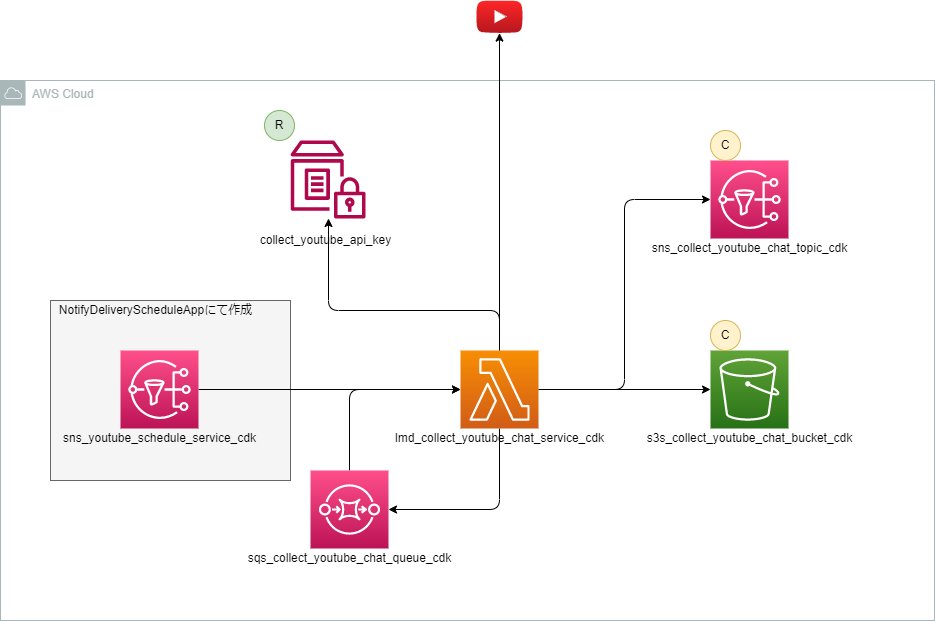

The diagram above was exported from draw.io. Its source (the exported page's mxGraphModel, read from the mxfile embedded in the PNG):
<mxGraphModel dx="2095" dy="734" grid="1" gridSize="10" guides="1" tooltips="1" connect="1" arrows="1" fold="1" page="1" pageScale="1" pageWidth="827" pageHeight="1169" math="0" shadow="0">
  <root>
    <mxCell id="0" />
    <mxCell id="1" parent="0" />
    <mxCell id="15" value="AWS Cloud" style="sketch=0;outlineConnect=0;gradientColor=none;html=1;whiteSpace=wrap;fontSize=12;fontStyle=0;shape=mxgraph.aws4.group;grIcon=mxgraph.aws4.group_aws_cloud;strokeColor=#AAB7B8;fillColor=none;verticalAlign=top;align=left;spacingLeft=30;fontColor=#AAB7B8;dashed=0;" parent="1" vertex="1">
      <mxGeometry x="-70" y="140" width="934" height="540" as="geometry" />
    </mxCell>
    <mxCell id="17" value="" style="whiteSpace=wrap;html=1;fillColor=#f5f5f5;strokeColor=#666666;fontColor=#333333;" parent="1" vertex="1">
      <mxGeometry x="-20" y="360" width="240" height="180" as="geometry" />
    </mxCell>
    <mxCell id="5" style="edgeStyle=none;html=1;entryX=0;entryY=0.5;entryDx=0;entryDy=0;entryPerimeter=0;" parent="1" source="2" target="3" edge="1">
      <mxGeometry relative="1" as="geometry" />
    </mxCell>
    <mxCell id="2" value="" style="sketch=0;points=[[0,0,0],[0.25,0,0],[0.5,0,0],[0.75,0,0],[1,0,0],[0,1,0],[0.25,1,0],[0.5,1,0],[0.75,1,0],[1,1,0],[0,0.25,0],[0,0.5,0],[0,0.75,0],[1,0.25,0],[1,0.5,0],[1,0.75,0]];outlineConnect=0;fontColor=#232F3E;gradientColor=#FF4F8B;gradientDirection=north;fillColor=#BC1356;strokeColor=#ffffff;dashed=0;verticalLabelPosition=bottom;verticalAlign=top;align=center;html=1;fontSize=12;fontStyle=0;aspect=fixed;shape=mxgraph.aws4.resourceIcon;resIcon=mxgraph.aws4.sns;" parent="1" vertex="1">
      <mxGeometry x="50" y="410" width="78" height="78" as="geometry" />
    </mxCell>
    <mxCell id="6" style="edgeStyle=orthogonalEdgeStyle;html=1;entryX=1;entryY=0.5;entryDx=0;entryDy=0;entryPerimeter=0;" parent="1" source="3" target="4" edge="1">
      <mxGeometry relative="1" as="geometry">
        <Array as="points">
          <mxPoint x="429" y="569" />
        </Array>
      </mxGeometry>
    </mxCell>
    <mxCell id="9" style="edgeStyle=orthogonalEdgeStyle;html=1;entryX=0;entryY=0.5;entryDx=0;entryDy=0;entryPerimeter=0;" parent="1" source="3" target="8" edge="1">
      <mxGeometry relative="1" as="geometry" />
    </mxCell>
    <mxCell id="23" style="edgeStyle=orthogonalEdgeStyle;html=1;entryX=0;entryY=0.5;entryDx=0;entryDy=0;entryPerimeter=0;" edge="1" parent="1" source="3" target="21">
      <mxGeometry relative="1" as="geometry" />
    </mxCell>
    <mxCell id="26" style="edgeStyle=orthogonalEdgeStyle;html=1;" edge="1" parent="1" source="3" target="25">
      <mxGeometry relative="1" as="geometry">
        <Array as="points">
          <mxPoint x="429" y="370" />
          <mxPoint x="258" y="370" />
        </Array>
      </mxGeometry>
    </mxCell>
    <mxCell id="30" style="edgeStyle=orthogonalEdgeStyle;html=1;" edge="1" parent="1" source="3" target="29">
      <mxGeometry relative="1" as="geometry" />
    </mxCell>
    <mxCell id="3" value="" style="sketch=0;points=[[0,0,0],[0.25,0,0],[0.5,0,0],[0.75,0,0],[1,0,0],[0,1,0],[0.25,1,0],[0.5,1,0],[0.75,1,0],[1,1,0],[0,0.25,0],[0,0.5,0],[0,0.75,0],[1,0.25,0],[1,0.5,0],[1,0.75,0]];outlineConnect=0;fontColor=#232F3E;gradientColor=#F78E04;gradientDirection=north;fillColor=#D05C17;strokeColor=#ffffff;dashed=0;verticalLabelPosition=bottom;verticalAlign=top;align=center;html=1;fontSize=12;fontStyle=0;aspect=fixed;shape=mxgraph.aws4.resourceIcon;resIcon=mxgraph.aws4.lambda;" parent="1" vertex="1">
      <mxGeometry x="390" y="410" width="78" height="78" as="geometry" />
    </mxCell>
    <mxCell id="7" style="edgeStyle=orthogonalEdgeStyle;html=1;entryX=0;entryY=0.5;entryDx=0;entryDy=0;entryPerimeter=0;" parent="1" source="4" target="3" edge="1">
      <mxGeometry relative="1" as="geometry">
        <Array as="points">
          <mxPoint x="279" y="449" />
        </Array>
      </mxGeometry>
    </mxCell>
    <mxCell id="4" value="" style="sketch=0;points=[[0,0,0],[0.25,0,0],[0.5,0,0],[0.75,0,0],[1,0,0],[0,1,0],[0.25,1,0],[0.5,1,0],[0.75,1,0],[1,1,0],[0,0.25,0],[0,0.5,0],[0,0.75,0],[1,0.25,0],[1,0.5,0],[1,0.75,0]];outlineConnect=0;fontColor=#232F3E;gradientColor=#FF4F8B;gradientDirection=north;fillColor=#BC1356;strokeColor=#ffffff;dashed=0;verticalLabelPosition=bottom;verticalAlign=top;align=center;html=1;fontSize=12;fontStyle=0;aspect=fixed;shape=mxgraph.aws4.resourceIcon;resIcon=mxgraph.aws4.sqs;" parent="1" vertex="1">
      <mxGeometry x="240" y="530" width="78" height="78" as="geometry" />
    </mxCell>
    <mxCell id="8" value="" style="sketch=0;points=[[0,0,0],[0.25,0,0],[0.5,0,0],[0.75,0,0],[1,0,0],[0,1,0],[0.25,1,0],[0.5,1,0],[0.75,1,0],[1,1,0],[0,0.25,0],[0,0.5,0],[0,0.75,0],[1,0.25,0],[1,0.5,0],[1,0.75,0]];outlineConnect=0;fontColor=#232F3E;gradientColor=#60A337;gradientDirection=north;fillColor=#277116;strokeColor=#ffffff;dashed=0;verticalLabelPosition=bottom;verticalAlign=top;align=center;html=1;fontSize=12;fontStyle=0;aspect=fixed;shape=mxgraph.aws4.resourceIcon;resIcon=mxgraph.aws4.s3;" parent="1" vertex="1">
      <mxGeometry x="640" y="410" width="78" height="78" as="geometry" />
    </mxCell>
    <mxCell id="10" value="sns_youtube_schedule_service_cdk" style="text;html=1;align=center;verticalAlign=middle;resizable=0;points=[];autosize=1;strokeColor=none;fillColor=none;" parent="1" vertex="1">
      <mxGeometry x="-16" y="488" width="210" height="20" as="geometry" />
    </mxCell>
    <mxCell id="11" value="lmd_collect_youtube_chat_service_cdk" style="text;html=1;align=center;verticalAlign=middle;resizable=0;points=[];autosize=1;strokeColor=none;fillColor=none;" parent="1" vertex="1">
      <mxGeometry x="319" y="488" width="220" height="20" as="geometry" />
    </mxCell>
    <mxCell id="12" value="sqs_collect_youtube_chat_queue_cdk" style="text;html=1;align=center;verticalAlign=middle;resizable=0;points=[];autosize=1;strokeColor=none;fillColor=none;" parent="1" vertex="1">
      <mxGeometry x="169" y="608" width="220" height="20" as="geometry" />
    </mxCell>
    <mxCell id="13" value="s3s_collect_youtube_chat_bucket_cdk" style="text;html=1;align=center;verticalAlign=middle;resizable=0;points=[];autosize=1;strokeColor=none;fillColor=none;" parent="1" vertex="1">
      <mxGeometry x="569" y="488" width="220" height="20" as="geometry" />
    </mxCell>
    <mxCell id="14" value="C" style="ellipse;whiteSpace=wrap;html=1;fillColor=#fff2cc;strokeColor=#d6b656;" parent="1" vertex="1">
      <mxGeometry x="640" y="380" width="30" height="30" as="geometry" />
    </mxCell>
    <mxCell id="20" value="NotifyDeliveryScheduleAppにて作成" style="text;html=1;align=center;verticalAlign=middle;resizable=0;points=[];autosize=1;strokeColor=none;fillColor=none;" parent="1" vertex="1">
      <mxGeometry x="-20" y="360" width="210" height="20" as="geometry" />
    </mxCell>
    <mxCell id="21" value="" style="sketch=0;points=[[0,0,0],[0.25,0,0],[0.5,0,0],[0.75,0,0],[1,0,0],[0,1,0],[0.25,1,0],[0.5,1,0],[0.75,1,0],[1,1,0],[0,0.25,0],[0,0.5,0],[0,0.75,0],[1,0.25,0],[1,0.5,0],[1,0.75,0]];outlineConnect=0;fontColor=#232F3E;gradientColor=#FF4F8B;gradientDirection=north;fillColor=#BC1356;strokeColor=#ffffff;dashed=0;verticalLabelPosition=bottom;verticalAlign=top;align=center;html=1;fontSize=12;fontStyle=0;aspect=fixed;shape=mxgraph.aws4.resourceIcon;resIcon=mxgraph.aws4.sns;" vertex="1" parent="1">
      <mxGeometry x="640" y="220" width="78" height="78" as="geometry" />
    </mxCell>
    <mxCell id="22" value="sns_collect_youtube_chat_topic_cdk" style="text;html=1;align=center;verticalAlign=middle;resizable=0;points=[];autosize=1;strokeColor=none;fillColor=none;" vertex="1" parent="1">
      <mxGeometry x="574" y="298" width="210" height="20" as="geometry" />
    </mxCell>
    <mxCell id="24" value="C" style="ellipse;whiteSpace=wrap;html=1;fillColor=#fff2cc;strokeColor=#d6b656;" vertex="1" parent="1">
      <mxGeometry x="640" y="190" width="30" height="30" as="geometry" />
    </mxCell>
    <mxCell id="25" value="" style="sketch=0;outlineConnect=0;fontColor=#232F3E;gradientColor=none;fillColor=#B0084D;strokeColor=none;dashed=0;verticalLabelPosition=bottom;verticalAlign=top;align=center;html=1;fontSize=12;fontStyle=0;aspect=fixed;pointerEvents=1;shape=mxgraph.aws4.parameter_store;" vertex="1" parent="1">
      <mxGeometry x="220" y="200" width="75" height="78" as="geometry" />
    </mxCell>
    <mxCell id="27" value="collect_youtube_api_key" style="text;html=1;align=center;verticalAlign=middle;resizable=0;points=[];autosize=1;strokeColor=none;fillColor=none;" vertex="1" parent="1">
      <mxGeometry x="180" y="290" width="150" height="20" as="geometry" />
    </mxCell>
    <mxCell id="28" value="R" style="ellipse;whiteSpace=wrap;html=1;fillColor=#d5e8d4;strokeColor=#82b366;" vertex="1" parent="1">
      <mxGeometry x="194" y="170" width="30" height="30" as="geometry" />
    </mxCell>
    <mxCell id="29" value="" style="dashed=0;outlineConnect=0;html=1;align=center;labelPosition=center;verticalLabelPosition=bottom;verticalAlign=top;shape=mxgraph.weblogos.youtube_2;fillColor=#FF2626;gradientColor=#B5171F" vertex="1" parent="1">
      <mxGeometry x="405.8" y="60" width="46.400000000000006" height="32.6" as="geometry" />
    </mxCell>
  </root>
</mxGraphModel>